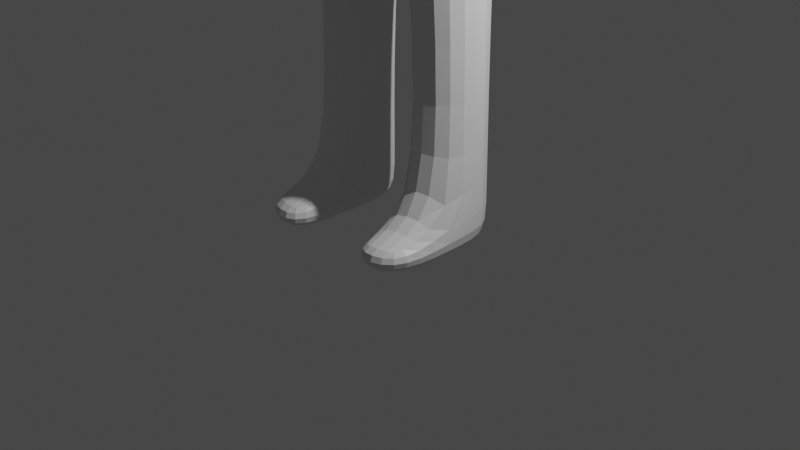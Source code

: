 # Source: dummy.blend  (saved by Blender 3.0.42; exported with 4.5.12 LTS)
import bpy
from mathutils import Matrix  # noqa: F401  (used for matrix-valued properties, if any)

bpy.ops.wm.read_factory_settings(use_empty=True)
scene = bpy.context.scene
scene.name = 'Scene'

# ---- collections
col_collection = bpy.data.collections.new('Collection'); scene.collection.children.link(col_collection)

# ---- materials (node trees are filled in below, after node groups)
mat_material = bpy.data.materials.new('Material')
mat_material.alpha_threshold = 0.0
mat_material.use_transparent_shadow = False
mat_material.line_color = (0.0, 0.0, 0.0, 1.0)

# ---- material node trees
mat_material.use_nodes = True; mat_material.node_tree.nodes.clear()
_N = mat_material.node_tree.nodes; _L = mat_material.node_tree.links
n0 = _N.new('ShaderNodeOutputMaterial'); n0.name = 'Material Output'; n0.location = (300, 300)
n1 = _N.new('ShaderNodeBsdfPrincipled'); n1.name = 'Principled BSDF'; n1.location = (10, 300)
n1.distribution = 'GGX'
n1.subsurface_method = 'RANDOM_WALK_SKIN'
n1.inputs[2].default_value = 0.4
n1.inputs[3].default_value = 1.45
n1.inputs[27].default_value = (0.0, 0.0, 0.0, 1.0)
n1.inputs[28].default_value = 1.0
_L.new(n1.outputs[0], n0.inputs[0])
n0.is_active_output = True

# ---- world
world_world = bpy.data.worlds.new('World'); scene.world = world_world
world_world.use_nodes = True; world_world.node_tree.nodes.clear()
_N = world_world.node_tree.nodes; _L = world_world.node_tree.links
n0 = _N.new('ShaderNodeOutputWorld'); n0.name = 'World Output'; n0.location = (300, 300)
n1 = _N.new('ShaderNodeBackground'); n1.name = 'Background'; n1.location = (10, 300)
n1.inputs[0].default_value = (0.05088, 0.05088, 0.05088, 1.0)
_L.new(n1.outputs[0], n0.inputs[0])
n0.is_active_output = True
world_world.color = (0.05088, 0.05088, 0.05088)
world_world.use_sun_shadow = False
world_world.sun_shadow_jitter_overblur = 0.0

# ---- cameras
cam_camera = bpy.data.cameras.new('Camera')
cam_camera.clip_end = 100.0
cam_camera.ortho_scale = 7.314

# ---- lights
light_light = bpy.data.lights.new('Light', 'POINT')
light_light.transmission_factor = 0.0
light_light.energy = 1000.0
light_light.shadow_soft_size = 0.1
light_light.shadow_maximum_resolution = 0.006
light_light.use_absolute_resolution = True

# ---- meshes
me_cube = bpy.data.meshes.new('Cube')
me_cube.from_pydata([(1.021, 0.4217, 8.208), (0.7818, 0.5623, 6.45), (1.021, -0.4198, 8.208), (0.7818, -0.5305, 6.45), (0.0, 0.6318, 8.315), (0.0, 0.7307, 6.45), (0.0, -0.4079, 8.33), (0.0, -0.6271, 6.45), (0.9823, 0.5623, 5.025), (0.9823, -0.5305, 5.025), (0.0, 0.7307, 4.905), (0.0, -0.6393, 4.905), (0.9574, 0.399, 2.609), (0.9574, -0.2915, 2.609), (0.3367, 0.5054, 2.533), (0.3367, -0.418, 2.533), (0.341, 0.5308, 0.3141), (0.3671, -0.3923, 0.3141), (0.9691, 0.442, 0.3197), (0.9886, -0.2482, 0.3197), (0.9684, 0.4233, 7.436), (0.0, -0.6061, 7.402), (0.9542, -0.4181, 7.439), (0.0, 0.7307, 7.402), (1.286, 0.422, 8.054), (1.323, -0.4186, 8.069), (1.544, 0.4186, 7.652), (1.553, -0.4221, 7.686), (1.213, 0.3753, 3.931), (1.207, -0.2441, 3.955), (1.355, 0.3789, 4.06), (1.352, -0.413, 4.169), (0.973, 0.6585, 7.453), (0.9532, -0.512, 7.457), (1.72, -0.5133, 7.767), (1.709, 0.6564, 7.719), (1.278, 0.2129, 4.87), (1.223, -0.09411, 4.857), (1.493, -0.07795, 4.964), (1.49, 0.2103, 4.952), (0.3443, 0.5309, -0.04424), (0.3703, -0.3922, -0.04425), (0.9723, 0.4421, -0.03861), (0.9918, -0.2481, -0.03862), (0.3616, -1.101, 0.3141), (0.994, -1.018, 0.3197), (0.3648, -1.102, -0.04425), (0.9973, -1.018, -0.03862), (0.4169, 0.0548, 8.528), (0.0, 0.0324, 8.544), (0.4051, 0.3775, 8.5), (0.0, 0.4195, 8.539), (0.2703, -0.08435, 8.886), (0.0, -0.04135, 8.771), (0.2839, 0.2823, 8.884), (0.0, 0.3048, 8.901), (0.0, -0.3508, 6.45), (0.417, -0.08978, 9.374), (0.2998, 0.5767, 9.371), (0.0, 0.5993, 9.389), (0.4343, -0.09595, 9.928), (0.0, -0.1177, 10.06), (0.3171, 0.5706, 9.926), (0.0, 0.5931, 9.943), (0.3172, -0.4689, 8.905), (0.0, -0.4993, 8.901), (0.3331, -0.6911, 9.359), (0.0, -0.7215, 9.364), (0.3504, -0.4742, 9.91), (0.0, -0.4419, 10.01), (1.236, 0.3547, 3.762), (1.23, -0.2412, 3.785), (1.377, 0.3583, 3.89), (1.374, -0.4336, 4.0), (1.29, 0.1597, 4.855), (1.243, -0.2947, 4.497), (1.41, -0.2354, 4.626), (1.49, 0.1695, 4.964), (1.267, -0.4475, 4.643), (1.488, -0.4885, 4.641), (1.579, 0.2373, 5.131), (1.228, 0.2464, 4.941), (1.251, -0.3834, 4.457), (1.392, -0.3387, 4.43), (1.233, -0.4248, 4.324), (1.411, -0.3696, 4.436), (1.239, -0.3047, 4.549), (1.366, -0.302, 4.514), (1.188, -0.4243, 4.555), (1.344, -0.2637, 4.324), (1.238, -0.5004, 4.132), (1.204, -0.4462, 4.131), (1.255, -0.459, 4.265), (1.396, -0.4144, 4.238), (1.415, -0.4453, 4.244), (1.182, -0.4448, 4.161), (1.342, -0.3668, 4.198), (1.316, -0.3842, 4.162)], [], [(6, 2, 48, 49), (22, 2, 6, 21), (5, 1, 8, 10), (75, 74, 28, 29), (23, 4, 0, 20), (8, 9, 13, 12), (3, 7, 11, 9), (1, 3, 9, 8), (13, 15, 17, 19), (10, 8, 12, 14), (9, 11, 15, 13), (11, 10, 14, 15), (19, 17, 44, 45), (15, 14, 16, 17), (12, 13, 19, 18), (14, 12, 18, 16), (5, 23, 20, 1), (1, 20, 22, 3), (3, 22, 21, 7), (26, 24, 25, 27), (0, 2, 25, 24), (2, 22, 27, 25), (20, 0, 24, 26), (31, 29, 71, 73), (76, 75, 29, 31), (77, 76, 31, 30), (74, 77, 30, 28), (20, 26, 35, 32), (26, 27, 34, 35), (27, 22, 33, 34), (22, 20, 32, 33), (32, 35, 39, 36), (35, 34, 38, 39), (34, 33, 37, 38), (33, 32, 36, 37), (40, 42, 43, 41), (17, 16, 40, 41), (18, 19, 43, 42), (16, 18, 42, 40), (45, 44, 46, 47), (17, 41, 46, 44), (41, 43, 47, 46), (43, 19, 45, 47), (50, 51, 55, 54), (2, 0, 50, 48), (0, 4, 51, 50), (53, 52, 64, 65), (48, 50, 54, 52), (49, 48, 52, 53), (52, 57, 66, 64), (54, 55, 59, 58), (52, 54, 58, 57), (62, 63, 61, 60), (58, 59, 63, 62), (57, 58, 62, 60), (65, 64, 66, 67), (67, 66, 68, 69), (57, 60, 68, 66), (60, 61, 69, 68), (71, 70, 72, 73), (30, 31, 73, 72), (28, 30, 72, 70), (29, 28, 70, 71), (81, 80, 77, 74), (80, 79, 76, 77), (78, 75, 82, 84), (78, 81, 74, 75), (37, 36, 81, 78), (38, 37, 78, 79), (39, 38, 79, 80), (36, 39, 80, 81), (75, 76, 87, 86), (83, 85, 94, 93), (79, 78, 84, 85), (76, 79, 85, 83), (89, 83, 93, 96), (86, 87, 89, 88), (84, 82, 92, 90), (76, 83, 89, 87), (82, 75, 86, 88), (85, 84, 90, 94), (94, 90, 91, 97), (97, 91, 95, 96), (90, 92, 95, 91), (93, 94, 97, 96), (88, 89, 96, 95), (82, 88, 95, 92)])
_uv = me_cube.uv_layers.new(name='UVMap')
_uv.uv.foreach_set('vector', [0.625, 1.0, 0.625, 0.75, 0.625, 0.75, 0.625, 1.0, 0.4932, 0.75, 0.625, 0.75, 0.625, 1.0, 0.4932, 1.0, 0.375, 0.25, 0.375, 0.5, 0.375, 0.5, 0.375, 0.25, 0.4932, 0.6491, 0.4932, 0.3991, 0.4932, 0.3589, 0.4932, 0.609, 0.4932, 0.25, 0.625, 0.25, 0.625, 0.5, 0.4932, 0.5, 0.375, 0.5, 0.375, 0.75, 0.375, 0.75, 0.375, 0.5, 0.375, 0.75, 0.375, 1.0, 0.375, 1.0, 0.375, 0.75, 0.375, 0.5, 0.375, 0.75, 0.375, 0.75, 0.375, 0.5, 0.375, 0.75, 0.375, 1.0, 0.375, 1.0, 0.375, 0.75, 0.375, 0.25, 0.375, 0.5, 0.375, 0.5, 0.375, 0.25, 0.375, 0.75, 0.375, 1.0, 0.375, 1.0, 0.375, 0.75, 0.0, 0.0, 0.0, 0.0, 0.0, 0.0, 0.0, 0.0, 0.375, 0.75, 0.375, 1.0, 0.375, 1.0, 0.375, 0.75, 0.0, 0.0, 0.0, 0.0, 0.0, 0.0, 0.0, 0.0, 0.375, 0.5, 0.375, 0.75, 0.375, 0.75, 0.375, 0.5, 0.375, 0.25, 0.375, 0.5, 0.375, 0.5, 0.375, 0.25, 0.375, 0.25, 0.4932, 0.25, 0.4932, 0.5, 0.375, 0.5, 0.375, 0.5, 0.4932, 0.5, 0.4932, 0.75, 0.375, 0.75, 0.375, 0.75, 0.4932, 0.75, 0.4932, 1.0, 0.375, 1.0, 0.4932, 0.5, 0.625, 0.5, 0.625, 0.75, 0.4932, 0.75, 0.625, 0.5, 0.625, 0.75, 0.625, 0.75, 0.625, 0.5, 0.625, 0.75, 0.4932, 0.75, 0.4932, 0.75, 0.625, 0.75, 0.4932, 0.5, 0.625, 0.5, 0.625, 0.5, 0.4932, 0.5, 0.4932, 0.6088, 0.4932, 0.609, 0.4932, 0.609, 0.4932, 0.6088, 0.4932, 0.649, 0.4932, 0.6491, 0.4932, 0.609, 0.4932, 0.6088, 0.4932, 0.3991, 0.4932, 0.649, 0.4932, 0.6088, 0.4932, 0.359, 0.4932, 0.3991, 0.4932, 0.3991, 0.4932, 0.359, 0.4932, 0.3589, 0.4932, 0.5, 0.4932, 0.5, 0.4932, 0.5, 0.4932, 0.5, 0.4932, 0.5, 0.4932, 0.75, 0.4932, 0.75, 0.4932, 0.5, 0.4932, 0.75, 0.4932, 0.75, 0.4932, 0.75, 0.4932, 0.75, 0.4932, 0.75, 0.4932, 0.5, 0.4932, 0.5, 0.4932, 0.75, 0.4932, 0.5, 0.4932, 0.5, 0.4932, 0.3991, 0.4932, 0.3991, 0.4932, 0.5, 0.4932, 0.75, 0.4932, 0.649, 0.4932, 0.3991, 0.4932, 0.75, 0.4932, 0.75, 0.4932, 0.6491, 0.4932, 0.649, 0.4932, 0.75, 0.4932, 0.5, 0.4932, 0.3991, 0.4932, 0.6491, 0.125, 0.5, 0.375, 0.5, 0.375, 0.75, 0.125, 0.75, 0.0, 0.0, 0.0, 0.0, 0.0, 0.0, 0.0, 0.0, 0.375, 0.5, 0.375, 0.75, 0.375, 0.75, 0.375, 0.5, 0.375, 0.25, 0.375, 0.5, 0.375, 0.5, 0.375, 0.25, 0.375, 0.75, 0.375, 1.0, 0.375, 1.0, 0.375, 0.75, 0.0, 0.0, 0.0, 0.0, 0.0, 0.0, 0.0, 0.0, 0.125, 0.75, 0.375, 0.75, 0.375, 0.75, 0.125, 0.75, 0.375, 0.75, 0.375, 0.75, 0.375, 0.75, 0.375, 0.75, 0.625, 0.5, 0.625, 0.25, 0.625, 0.25, 0.625, 0.5, 0.625, 0.75, 0.625, 0.5, 0.625, 0.5, 0.625, 0.75, 0.625, 0.5, 0.625, 0.25, 0.625, 0.25, 0.625, 0.5, 0.625, 1.0, 0.625, 0.75, 0.625, 0.75, 0.625, 1.0, 0.625, 0.75, 0.625, 0.5, 0.625, 0.5, 0.625, 0.75, 0.625, 1.0, 0.625, 0.75, 0.625, 0.75, 0.625, 1.0, 0.625, 0.75, 0.625, 0.75, 0.625, 0.75, 0.625, 0.75, 0.625, 0.5, 0.625, 0.25, 0.625, 0.25, 0.625, 0.5, 0.625, 0.75, 0.625, 0.5, 0.625, 0.5, 0.625, 0.75, 0.625, 0.5, 0.875, 0.5, 0.875, 0.75, 0.625, 0.75, 0.625, 0.5, 0.625, 0.25, 0.625, 0.25, 0.625, 0.5, 0.625, 0.75, 0.625, 0.5, 0.625, 0.5, 0.625, 0.75, 0.625, 1.0, 0.625, 0.75, 0.625, 0.75, 0.625, 1.0, 0.625, 1.0, 0.625, 0.75, 0.625, 0.75, 0.625, 1.0, 0.625, 0.75, 0.625, 0.75, 0.625, 0.75, 0.625, 0.75, 0.625, 0.75, 0.875, 0.75, 0.875, 0.75, 0.625, 0.75, 0.4932, 0.609, 0.4932, 0.3589, 0.4932, 0.359, 0.4932, 0.6088, 0.4932, 0.359, 0.4932, 0.6088, 0.4932, 0.6088, 0.4932, 0.359, 0.4932, 0.3589, 0.4932, 0.359, 0.4932, 0.359, 0.4932, 0.3589, 0.4932, 0.609, 0.4932, 0.3589, 0.4932, 0.3589, 0.4932, 0.609, 0.4932, 0.4098, 0.4932, 0.4094, 0.4932, 0.3991, 0.4932, 0.3991, 0.4932, 0.4094, 0.4932, 0.6575, 0.4932, 0.649, 0.4932, 0.3991, 0.4932, 0.6579, 0.4932, 0.6491, 0.4932, 0.6491, 0.4932, 0.6579, 0.4932, 0.6579, 0.4932, 0.4098, 0.4932, 0.3991, 0.4932, 0.6491, 0.4932, 0.6491, 0.4932, 0.3991, 0.4932, 0.4098, 0.4932, 0.6579, 0.4932, 0.649, 0.4932, 0.6491, 0.4932, 0.6579, 0.4932, 0.6575, 0.4932, 0.3991, 0.4932, 0.649, 0.4932, 0.6575, 0.4932, 0.4094, 0.4932, 0.3991, 0.4932, 0.3991, 0.4932, 0.4094, 0.4932, 0.4098, 0.4932, 0.6491, 0.4932, 0.649, 0.4932, 0.649, 0.4932, 0.6491, 0.4932, 0.649, 0.4932, 0.6575, 0.4932, 0.6575, 0.4932, 0.649, 0.4932, 0.6575, 0.4932, 0.6579, 0.4932, 0.6579, 0.4932, 0.6575, 0.4932, 0.649, 0.4932, 0.6575, 0.4932, 0.6575, 0.4932, 0.649, 0.4932, 0.649, 0.4932, 0.649, 0.4932, 0.649, 0.4932, 0.649, 0.4932, 0.6491, 0.4932, 0.649, 0.4932, 0.649, 0.4932, 0.6491, 0.4932, 0.6579, 0.4932, 0.6491, 0.4932, 0.6491, 0.4932, 0.6579, 0.4932, 0.649, 0.4932, 0.649, 0.4932, 0.649, 0.4932, 0.649, 0.4932, 0.6491, 0.4932, 0.6491, 0.4932, 0.6491, 0.4932, 0.6491, 0.4932, 0.6575, 0.4932, 0.6579, 0.4932, 0.6579, 0.4932, 0.6575, 0.4932, 0.6575, 0.4932, 0.6579, 0.4932, 0.6579, 0.4932, 0.6575, 0.4932, 0.6575, 0.4932, 0.6579, 0.4932, 0.6491, 0.4932, 0.649, 0.4932, 0.6579, 0.4932, 0.6491, 0.4932, 0.6491, 0.4932, 0.6579, 0.4932, 0.649, 0.4932, 0.6575, 0.4932, 0.6575, 0.4932, 0.649, 0.4932, 0.6491, 0.4932, 0.649, 0.4932, 0.649, 0.4932, 0.6491, 0.4932, 0.6491, 0.4932, 0.6491, 0.4932, 0.6491, 0.4932, 0.6491])
me_cube.materials.append(mat_material)
me_cube.use_remesh_preserve_volume = False
me_cube.use_remesh_preserve_attributes = False
me_cube.use_mirror_vertex_groups = False
me_cube.update()
arm_armature = bpy.data.armatures.new('Armature')  # bones are not reproduced

# ---- objects
ob_cube = bpy.data.objects.new('Cube', me_cube)
ob_light = bpy.data.objects.new('Light', light_light)
ob_camera = bpy.data.objects.new('Camera', cam_camera)
ob_armature = bpy.data.objects.new('Armature', arm_armature)

# ---- transforms, parenting, visibility, modifiers, constraints
ob_cube.location = (0.0, 0.0, 0.0)
ob_cube.lock_rotations_4d = False
ob_cube.empty_display_type = 'ARROWS'
ob_cube.lineart.crease_threshold = 0.0
_m = ob_cube.modifiers.new('Subdivision', 'SUBSURF')
_m = ob_cube.modifiers.new('Mirror', 'MIRROR')
ob_light.location = (4.076, 1.005, 5.904)
ob_light.rotation_euler = (0.6503, 0.05522, 1.866)
ob_light.lock_rotations_4d = False
ob_light.empty_display_type = 'ARROWS'
ob_light.color = (0.0, 0.0, 0.0, 0.0)
ob_light.lineart.crease_threshold = 0.0
ob_camera.location = (7.359, -6.926, 4.958)
ob_camera.rotation_euler = (1.109, 0.0, 0.8149)
ob_camera.lock_rotations_4d = False
ob_camera.empty_display_type = 'ARROWS'
ob_camera.color = (0.0, 0.0, 0.0, 0.0)
ob_camera.display_type = 'WIRE'
ob_camera.lineart.crease_threshold = 0.0
ob_armature.location = (0.0, 0.0, 0.0)
ob_armature.show_in_front = True

# ---- collection membership
col_collection.objects.link(ob_cube)
col_collection.objects.link(ob_light)
col_collection.objects.link(ob_camera)
col_collection.objects.link(ob_armature)

# ---- scene / render settings (as saved in the file)
scene.camera = ob_camera
scene.frame_start = 1; scene.frame_end = 250; scene.frame_set(1)
scene.render.engine = 'BLENDER_EEVEE_NEXT'
scene.cycles.sampling_pattern = 'TABULATED_SOBOL'
scene.cycles.use_light_tree = False
scene.view_settings.view_transform = 'Filmic'
bpy.context.view_layer.update()
